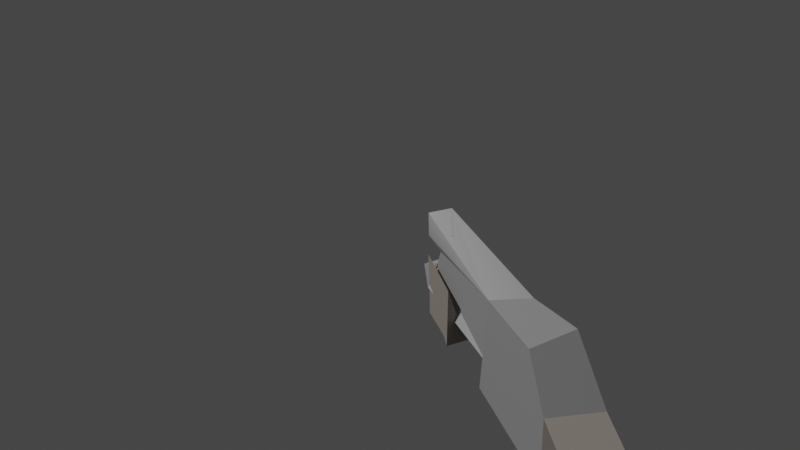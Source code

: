 # Source: shotgun.blend  (saved by Blender 3.4.6; exported with 4.5.12 LTS)
import bpy
from mathutils import Matrix  # noqa: F401  (used for matrix-valued properties, if any)

bpy.ops.wm.read_factory_settings(use_empty=True)
scene = bpy.context.scene
scene.name = 'Scene'

# ---- collections
col_collection = bpy.data.collections.new('Collection'); scene.collection.children.link(col_collection)

# ---- materials (node trees are filled in below, after node groups)
mat_gray6 = bpy.data.materials.new('Gray6')
mat_gray6.use_transparent_shadow = False
mat_gray6.diffuse_color = (0.3765, 0.3765, 0.3765, 1.0)
mat_gray6.roughness = 1.0
mat_warmgray8 = bpy.data.materials.new('WarmGray8')
mat_warmgray8.use_transparent_shadow = False
mat_warmgray8.diffuse_color = (0.3804, 0.3333, 0.298, 1.0)
mat_warmgray8.roughness = 1.0
mat_gray5 = bpy.data.materials.new('Gray5')
mat_gray5.use_transparent_shadow = False
mat_gray5.diffuse_color = (0.5294, 0.5294, 0.5294, 1.0)
mat_gray5.roughness = 1.0
mat_gray8 = bpy.data.materials.new('Gray8')
mat_gray8.use_transparent_shadow = False
mat_gray8.diffuse_color = (0.2667, 0.2667, 0.2667, 1.0)
mat_gray8.roughness = 1.0
mat_warmgray6 = bpy.data.materials.new('WarmGray6')
mat_warmgray6.use_transparent_shadow = False
mat_warmgray6.diffuse_color = (0.5137, 0.4431, 0.4, 1.0)
mat_warmgray6.roughness = 1.0

# ---- material node trees
mat_gray6.use_nodes = True; mat_gray6.node_tree.nodes.clear()
_N = mat_gray6.node_tree.nodes; _L = mat_gray6.node_tree.links
n0 = _N.new('ShaderNodeBsdfPrincipled'); n0.name = 'Principled BSDF'; n0.location = (0, 300)
n0.distribution = 'GGX'
n0.subsurface_method = 'RANDOM_WALK_SKIN'
n0.inputs[0].default_value = (0.3765, 0.3765, 0.3765, 1.0)
n0.inputs[2].default_value = 1.0
n0.inputs[3].default_value = 1.45
n0.inputs[13].default_value = 0.33
n0.inputs[27].default_value = (0.0, 0.0, 0.0, 1.0)
n0.inputs[28].default_value = 1.0
n1 = _N.new('ShaderNodeOutputMaterial'); n1.name = 'Material Output'; n1.location = (280, 300)
_L.new(n0.outputs[0], n1.inputs[0])
n1.is_active_output = True
mat_warmgray8.use_nodes = True; mat_warmgray8.node_tree.nodes.clear()
_N = mat_warmgray8.node_tree.nodes; _L = mat_warmgray8.node_tree.links
n0 = _N.new('ShaderNodeBsdfPrincipled'); n0.name = 'Principled BSDF'; n0.location = (0, 300)
n0.distribution = 'GGX'
n0.subsurface_method = 'RANDOM_WALK_SKIN'
n0.inputs[0].default_value = (0.3804, 0.3333, 0.298, 1.0)
n0.inputs[2].default_value = 1.0
n0.inputs[3].default_value = 1.45
n0.inputs[13].default_value = 0.33
n0.inputs[27].default_value = (0.0, 0.0, 0.0, 1.0)
n0.inputs[28].default_value = 1.0
n1 = _N.new('ShaderNodeOutputMaterial'); n1.name = 'Material Output'; n1.location = (280, 300)
_L.new(n0.outputs[0], n1.inputs[0])
n1.is_active_output = True
mat_gray5.use_nodes = True; mat_gray5.node_tree.nodes.clear()
_N = mat_gray5.node_tree.nodes; _L = mat_gray5.node_tree.links
n0 = _N.new('ShaderNodeBsdfPrincipled'); n0.name = 'Principled BSDF'; n0.location = (0, 300)
n0.distribution = 'GGX'
n0.subsurface_method = 'RANDOM_WALK_SKIN'
n0.inputs[0].default_value = (0.5294, 0.5294, 0.5294, 1.0)
n0.inputs[2].default_value = 1.0
n0.inputs[3].default_value = 1.45
n0.inputs[13].default_value = 0.33
n0.inputs[27].default_value = (0.0, 0.0, 0.0, 1.0)
n0.inputs[28].default_value = 1.0
n1 = _N.new('ShaderNodeOutputMaterial'); n1.name = 'Material Output'; n1.location = (280, 300)
_L.new(n0.outputs[0], n1.inputs[0])
n1.is_active_output = True
mat_gray8.use_nodes = True; mat_gray8.node_tree.nodes.clear()
_N = mat_gray8.node_tree.nodes; _L = mat_gray8.node_tree.links
n0 = _N.new('ShaderNodeBsdfPrincipled'); n0.name = 'Principled BSDF'; n0.location = (0, 300)
n0.distribution = 'GGX'
n0.subsurface_method = 'RANDOM_WALK_SKIN'
n0.inputs[0].default_value = (0.2667, 0.2667, 0.2667, 1.0)
n0.inputs[2].default_value = 1.0
n0.inputs[3].default_value = 1.45
n0.inputs[13].default_value = 0.33
n0.inputs[27].default_value = (0.0, 0.0, 0.0, 1.0)
n0.inputs[28].default_value = 1.0
n1 = _N.new('ShaderNodeOutputMaterial'); n1.name = 'Material Output'; n1.location = (280, 300)
_L.new(n0.outputs[0], n1.inputs[0])
n1.is_active_output = True
mat_warmgray6.use_nodes = True; mat_warmgray6.node_tree.nodes.clear()
_N = mat_warmgray6.node_tree.nodes; _L = mat_warmgray6.node_tree.links
n0 = _N.new('ShaderNodeBsdfPrincipled'); n0.name = 'Principled BSDF'; n0.location = (0, 300)
n0.distribution = 'GGX'
n0.subsurface_method = 'RANDOM_WALK_SKIN'
n0.inputs[0].default_value = (0.5137, 0.4431, 0.4, 1.0)
n0.inputs[2].default_value = 1.0
n0.inputs[3].default_value = 1.45
n0.inputs[13].default_value = 0.33
n0.inputs[27].default_value = (0.0, 0.0, 0.0, 1.0)
n0.inputs[28].default_value = 1.0
n1 = _N.new('ShaderNodeOutputMaterial'); n1.name = 'Material Output'; n1.location = (280, 300)
_L.new(n0.outputs[0], n1.inputs[0])
n1.is_active_output = True

# ---- world
world_world = bpy.data.worlds.new('World'); scene.world = world_world
world_world.use_nodes = True; world_world.node_tree.nodes.clear()
_N = world_world.node_tree.nodes; _L = world_world.node_tree.links
n0 = _N.new('ShaderNodeOutputWorld'); n0.name = 'World Output'; n0.location = (300, 300)
n1 = _N.new('ShaderNodeBackground'); n1.name = 'Background'; n1.location = (10, 300)
n1.inputs[0].default_value = (0.05088, 0.05088, 0.05088, 1.0)
_L.new(n1.outputs[0], n0.inputs[0])
n0.is_active_output = True
world_world.color = (0.05088, 0.05088, 0.05088)
world_world.use_sun_shadow = False
world_world.sun_shadow_jitter_overblur = 0.0

# ---- cameras
cam_camera = bpy.data.cameras.new('Camera')
cam_camera.clip_end = 100.0
cam_camera.ortho_scale = 7.314

# ---- lights
light_light = bpy.data.lights.new('Light', 'POINT')
light_light.transmission_factor = 0.0
light_light.energy = 1000.0
light_light.shadow_soft_size = 0.1
light_light.shadow_maximum_resolution = 0.006
light_light.use_absolute_resolution = True

# ---- meshes
me_shotgun = bpy.data.meshes.new('shotgun')
me_shotgun.from_pydata([(-0.01231, -0.01728, 0.008206), (-0.007498, -0.01728, 0.01416), (-0.01231, -0.01728, 0.08705), (0.01269, -0.01728, 0.008206), (-0.01231, 0.01156, 0.008206), (0.01269, 0.01156, 0.008206), (-0.01231, -0.007669, -0.04948), (0.0001942, -0.03651, -0.04948), (-0.01206, 0.03079, 0.04042), (-0.01154, 0.01108, 0.04474), (-0.01182, 0.01108, 0.0832), (-0.01044, 0.02418, 0.08671), (0.01023, 0.02489, 0.08705), (0.01269, 0.03079, 0.02744), (-0.009941, -0.005961, 0.08705), (0.001132, -0.01574, 0.08705), (0.01269, -0.01728, 0.08705), (0.01014, -0.004913, 0.08705), (0.007886, -0.01728, 0.04204), (-0.007498, -0.01728, 0.04493), (-0.007498, -0.01728, 0.01993), (-0.007498, -0.03074, 0.03916), (-0.007498, -0.03267, 0.01608), (-0.007498, -0.03651, 0.04493), (-0.007498, -0.01728, 0.03916), (0.007886, -0.03074, 0.01993), (0.007886, -0.01728, 0.01608), (0.007886, -0.03267, 0.04204), (0.007886, -0.03651, 0.01416), (0.01269, -0.007669, -0.04948), (-0.00525, 0.02664, 0.2024), (-0.006744, 0.01204, 0.2024), (-0.006605, 0.001533, 0.1832), (-0.006605, 0.003957, 0.1832), (-0.005713, 0.01073, 0.1832), (-0.007554, -0.01448, 0.1832), (0.01198, -0.009234, 0.1832), (0.006993, 0.001533, 0.1832), (0.005502, 0.01014, 0.1832), (0.006993, 0.003957, 0.1832), (0.006987, 0.01238, 0.2024), (0.007377, 0.02492, 0.2024), (0.004172, 0.01024, 0.164), (0.005023, 0.02564, 0.164), (-0.008178, 0.02183, 0.164), (-0.005583, 0.004741, 0.1832), (-0.002796, 0.005895, 0.1832), (0.0001942, 0.006289, 0.1832), (0.003185, 0.005895, 0.1832), (0.005971, 0.004741, 0.1832), (-0.008361, 0.004927, 0.1928), (0.003904, 0.003692, 0.1832), (-0.002349, 0.004228, 0.1832), (0.01166, 8.648e-05, 0.1928), (-0.0093, 0.0002718, 0.1832), (-0.001042, -0.01938, 0.1928), (0.01346, -0.01873, 0.1726), (-0.01307, -0.01873, 0.1726), (0.01404, 0.005311, 0.1726), (0.01404, 0.005311, 0.1592), (0.01404, 0.005311, 0.1457), (0.01462, -0.01969, 0.1351), (0.01462, 0.009157, 0.1351), (0.01208, 0.009157, 0.1832), (-0.01384, 0.00586, 0.1774), (-0.01423, 0.009157, 0.1351), (-0.01307, -0.01873, 0.1457), (-0.01365, 0.005311, 0.1457), (-0.0134, -0.01873, 0.1592), (-0.01365, 0.005311, 0.1592), (0.01102, -0.01111, 0.1832), (-0.004599, -0.01635, 0.1832), (-0.009895, -0.0007821, 0.1832), (-0.0053, 0.00608, 0.1351), (-0.009386, -0.01451, 0.1351), (-0.0007438, -0.01574, 0.1351), (0.01023, -0.002844, 0.1351), (0.01346, -0.01873, 0.1457), (0.01379, -0.01873, 0.1592)], [(68, 69), (66, 67), (58, 56), (60, 77), (59, 78)], [(0, 1, 2), (1, 0, 3), (0, 8, 4), (0, 9, 8), (0, 10, 9), (2, 10, 0), (10, 2, 11), (2, 14, 11), (14, 2, 15), (16, 15, 2), (15, 16, 17), (17, 16, 12), (16, 18, 3), (16, 19, 18), (2, 19, 16), (19, 2, 1), (19, 1, 20), (24, 26, 18), (26, 24, 20), (19, 20, 24), (1, 3, 26), (26, 3, 18), (0, 7, 3), (11, 30, 12), (15, 35, 14), (17, 36, 15), (42, 40, 41, 43), (40, 42, 31), (30, 43, 41), (31, 44, 30), (47, 50, 48), (46, 50, 47), (45, 50, 46), (48, 53, 49), (35, 50, 54), (36, 55, 35), (38, 40, 31), (73, 72, 74), (74, 72, 75), (75, 71, 76), (63, 62, 76), (6, 7, 0, 4), (8, 11, 12, 13), (16, 3, 5, 13, 12), (22, 20, 1), (21, 22, 23, 19, 24), (22, 21, 27, 25), (21, 24, 18, 27), (25, 26, 20, 22), (18, 19, 23, 27), (28, 26, 25), (28, 25, 27), (28, 27, 23, 22), (26, 28, 22, 1), (29, 5, 3, 7), (6, 4, 5, 29), (6, 29, 7), (8, 13, 5, 4), (12, 30, 41), (11, 31, 30), (11, 14, 32, 33, 34), (14, 54, 32), (14, 35, 54), (15, 36, 35), (17, 37, 36), (17, 12, 38, 39, 37), (12, 41, 40), (34, 38, 31), (31, 11, 34), (30, 44, 43), (44, 42, 43), (31, 42, 44), (48, 49, 39, 38, 34, 33, 45, 46, 47), (50, 45, 33), (33, 54, 50), (33, 45, 46, 47, 48, 49, 39, 37, 51, 52, 32), (11, 8, 9, 10), (53, 36, 39), (39, 49, 53), (37, 39, 36), (54, 33, 32), (55, 53, 50), (48, 50, 53), (35, 55, 50), (36, 53, 55), (12, 40, 38), (70, 71, 57, 56), (78, 77, 61, 62, 63, 70, 56), (57, 71, 64), (65, 64, 72, 73), (66, 68, 57, 64, 65, 74), (3, 0, 4, 5), (64, 71, 72), (74, 65, 73), (62, 61, 74, 75, 76), (74, 61, 77, 66), (75, 72, 71), (76, 71, 70), (76, 70, 63), (78, 68, 66, 77), (56, 57, 68, 78)])
me_shotgun.polygons.foreach_set('material_index', [0, 0, 0, 0, 0, 0, 0, 0, 0, 0, 0, 0, 0, 0, 0, 0, 0, 0, 0, 0, 0, 0, 1, 2, 2, 2, 2, 2, 2, 2, 0, 0, 0, 0, 0, 0, 2, 1, 1, 1, 1, 1, 0, 0, 2, 2, 2, 2, 2, 2, 2, 2, 2, 2, 1, 1, 1, 0, 2, 2, 0, 2, 2, 2, 2, 0, 2, 2, 2, 2, 3, 2, 0, 0, 0, 0, 3, 0, 0, 0, 0, 0, 0, 0, 0, 2, 1, 1, 1, 1, 1, 0, 1, 1, 1, 1, 1, 1, 1, 1, 1])
_uv = me_shotgun.uv_layers.new(name='UVMap')
_uv.uv.foreach_set('vector', [0.7462, 0.2444, 0.7324, 0.2274, 0.7462, 0.01913, 0.7324, 0.2274, 0.7462, 0.2444, 0.6747, 0.2444, 0.3396, 0.1882, 0.2171, 0.2994, 0.2581, 0.2003, 0.3396, 0.1882, 0.2746, 0.3034, 0.2171, 0.2994, 0.3396, 0.1882, 0.2904, 0.412, 0.2746, 0.3034, 0.372, 0.4109, 0.2904, 0.412, 0.3396, 0.1882, 0.2904, 0.412, 0.372, 0.4109, 0.255, 0.4276, 0.8545, 0.7479, 0.8478, 0.7155, 0.8492, 0.6294, 0.8478, 0.7155, 0.8545, 0.7479, 0.8161, 0.7435, 0.7831, 0.7479, 0.8161, 0.7435, 0.8545, 0.7479, 0.8161, 0.7435, 0.7831, 0.7479, 0.7904, 0.7126, 0.7904, 0.7126, 0.7831, 0.7479, 0.7901, 0.6273, 0.6747, 0.01919, 0.6885, 0.1477, 0.6747, 0.2444, 0.6747, 0.01919, 0.7324, 0.1395, 0.6885, 0.1477, 0.7462, 0.01913, 0.7324, 0.1395, 0.6747, 0.01919, 0.7324, 0.1395, 0.7462, 0.01913, 0.7324, 0.2274, 0.6245, 0.7579, 0.6245, 0.8458, 0.6245, 0.8293, 0.7324, 0.156, 0.6885, 0.2219, 0.6885, 0.1477, 0.6885, 0.2219, 0.7324, 0.156, 0.7324, 0.2109, 0.7844, 0.3778, 0.7844, 0.3778, 0.7844, 0.3778, 0.7324, 0.2274, 0.6747, 0.2444, 0.6885, 0.2219, 0.6885, 0.2219, 0.6747, 0.2444, 0.6885, 0.1477, 0.7462, 0.2444, 0.7115, 0.4114, 0.6747, 0.2444, 0.4139, 0.3504, 0.4252, 0.01966, 0.4731, 0.3488, 0.2728, 0.4682, 0.2171, 0.7385, 0.2417, 0.4659, 0.5512, 0.01941, 0.5386, 0.2943, 0.5206, 0.01913, 0.7009, 0.902, 0.7073, 0.7917, 0.7431, 0.7918, 0.7448, 0.902, 0.2335, 0.9174, 0.2382, 0.8074, 0.2728, 0.9162, 0.1428, 0.892, 0.1788, 0.784, 0.1788, 0.8939, 0.9078, 0.2022, 0.9078, 0.3157, 0.8674, 0.2125, 0.9498, 0.3784, 0.9775, 0.354, 0.9498, 0.3869, 0.9499, 0.3698, 0.9775, 0.354, 0.9498, 0.3784, 0.95, 0.3618, 0.9775, 0.354, 0.9499, 0.3698, 0.9498, 0.3869, 0.9775, 0.4109, 0.9498, 0.3948, 0.6923, 0.4827, 0.7448, 0.4497, 0.7345, 0.4785, 0.2728, 0.7454, 0.2322, 0.7673, 0.2171, 0.7385, 0.818, 0.9069, 0.8223, 0.9621, 0.7831, 0.9621, 0.311, 0.5926, 0.3674, 0.4659, 0.3674, 0.6088, 0.8995, 0.5847, 0.9237, 0.4503, 0.9237, 0.5891, 0.8655, 0.1555, 0.8719, 0.01913, 0.9011, 0.1555, 0.311, 0.7845, 0.3121, 0.6477, 0.3459, 0.6471, 0.2887, 0.02933, 0.372, 0.01913, 0.3396, 0.1882, 0.2581, 0.2003, 0.4112, 0.4832, 0.4139, 0.3504, 0.4731, 0.3488, 0.4824, 0.5195, 0.1788, 0.03574, 0.1477, 0.259, 0.06599, 0.2476, 0.01913, 0.1855, 0.05926, 0.01913, 0.9618, 0.6273, 0.9729, 0.6713, 0.9564, 0.6713, 0.06211, 0.8857, 0.07627, 0.8211, 0.07627, 0.9042, 0.02181, 0.897, 0.02398, 0.8807, 0.6144, 0.9601, 0.6147, 0.8943, 0.6585, 0.886, 0.6585, 0.9493, 0.8983, 0.9296, 0.9368, 0.9296, 0.9368, 0.9738, 0.8928, 0.9738, 0.1463, 0.9325, 0.1848, 0.9322, 0.1849, 0.9763, 0.1409, 0.9763, 0.9115, 0.409, 0.8674, 0.409, 0.8674, 0.354, 0.9115, 0.365, 0.3688, 0.901, 0.3135, 0.901, 0.3507, 0.8862, 0.3688, 0.901, 0.3507, 0.8862, 0.3499, 0.8228, 0.937, 0.8035, 0.937, 0.8836, 0.8928, 0.8914, 0.8932, 0.8094, 0.4103, 0.9519, 0.4104, 0.8969, 0.4543, 0.9079, 0.4544, 0.9519, 0.09766, 0.4186, 0.06599, 0.2476, 0.1477, 0.259, 0.1788, 0.4302, 0.4109, 0.7379, 0.4103, 0.5741, 0.4818, 0.5733, 0.4824, 0.737, 0.5206, 0.7863, 0.5862, 0.7579, 0.5862, 0.8477, 0.4112, 0.4832, 0.4824, 0.5195, 0.4818, 0.5733, 0.4103, 0.5741, 0.4731, 0.3488, 0.4252, 0.01966, 0.4612, 0.01913, 0.6068, 0.7188, 0.5653, 0.3887, 0.6068, 0.3875, 0.6068, 0.7188, 0.5206, 0.7196, 0.5363, 0.4442, 0.5433, 0.444, 0.5625, 0.4435, 0.1784, 0.4685, 0.1788, 0.743, 0.171, 0.743, 0.7448, 0.7535, 0.6923, 0.4827, 0.7345, 0.4785, 0.2728, 0.4682, 0.2728, 0.7454, 0.2171, 0.7385, 0.5512, 0.01941, 0.5696, 0.2942, 0.5386, 0.2943, 0.5512, 0.01941, 0.6364, 0.01947, 0.5943, 0.2942, 0.5766, 0.2942, 0.5696, 0.2942, 0.6364, 0.01947, 0.6364, 0.3493, 0.6006, 0.3492, 0.7859, 0.907, 0.818, 0.9069, 0.7831, 0.9621, 0.5653, 0.3887, 0.6068, 0.7188, 0.5625, 0.4435, 0.1428, 0.892, 0.1409, 0.7812, 0.1788, 0.784, 0.3135, 0.9809, 0.3383, 0.9392, 0.3528, 0.9809, 0.2728, 0.9162, 0.2382, 0.8074, 0.2728, 0.8056, 0.9702, 0.7375, 0.9735, 0.7455, 0.9758, 0.7484, 0.9581, 0.7442, 0.9564, 0.7121, 0.9758, 0.7095, 0.9735, 0.7125, 0.9702, 0.7204, 0.9691, 0.729, 0.9775, 0.354, 0.95, 0.3618, 0.95, 0.3588, 0.7446, 0.477, 0.7345, 0.4785, 0.7448, 0.4497, 0.956, 0.08303, 0.9528, 0.08128, 0.9465, 0.07536, 0.942, 0.06801, 0.9396, 0.05974, 0.9393, 0.05113, 0.9402, 0.04755, 0.9465, 0.04472, 0.9445, 0.0553, 0.9504, 0.07224, 0.9624, 0.08021, 0.255, 0.4276, 0.2171, 0.2994, 0.2746, 0.3034, 0.2904, 0.412, 0.9738, 0.2606, 0.9465, 0.2874, 0.9461, 0.2495, 0.9498, 0.3977, 0.9498, 0.3948, 0.9775, 0.4109, 0.9465, 0.04472, 0.9402, 0.04755, 0.9688, 0.01913, 0.9688, 0.08577, 0.956, 0.08303, 0.9624, 0.08021, 0.5761, 0.886, 0.5761, 0.9525, 0.5206, 0.9328, 0.9498, 0.3869, 0.9775, 0.354, 0.9775, 0.4109, 0.6923, 0.4827, 0.6747, 0.4558, 0.7448, 0.4497, 0.9465, 0.2874, 0.9738, 0.2606, 0.9738, 0.3157, 0.6364, 0.01947, 0.6006, 0.3492, 0.5943, 0.2942, 0.8556, 0.5883, 0.8107, 0.5891, 0.7854, 0.5593, 0.8612, 0.557, 0.02186, 0.5372, 0.02191, 0.4987, 0.01913, 0.4685, 0.1016, 0.4686, 0.1016, 0.6059, 0.04369, 0.6059, 0.02185, 0.5757, 0.1016, 0.7512, 0.09586, 0.7829, 0.03127, 0.765, 0.8928, 0.7653, 0.8947, 0.6441, 0.9056, 0.6273, 0.9181, 0.7653, 0.1016, 0.6744, 0.1016, 0.7127, 0.1016, 0.7512, 0.03127, 0.765, 0.02181, 0.6442, 0.09003, 0.6449, 0.4103, 0.7761, 0.4818, 0.7761, 0.4818, 0.8586, 0.4103, 0.8586, 0.03127, 0.765, 0.09586, 0.7829, 0.05074, 0.7821, 0.9693, 0.1422, 0.9693, 0.2113, 0.9461, 0.1975, 0.8517, 0.7862, 0.8517, 0.8687, 0.7831, 0.8539, 0.8078, 0.8574, 0.8391, 0.8205, 0.7929, 0.4524, 0.8612, 0.4497, 0.8589, 0.4801, 0.7831, 0.4825, 0.8292, 0.3396, 0.7844, 0.2029, 0.8292, 0.2022, 0.8273, 0.01913, 0.8273, 0.164, 0.7844, 0.1503, 0.3459, 0.6471, 0.3688, 0.7845, 0.311, 0.7845, 0.861, 0.5185, 0.7833, 0.5209, 0.7831, 0.4825, 0.8589, 0.4801, 0.8612, 0.557, 0.7854, 0.5593, 0.7833, 0.5209, 0.861, 0.5185])
me_shotgun.materials.append(mat_gray6)
me_shotgun.materials.append(mat_warmgray8)
me_shotgun.materials.append(mat_gray5)
me_shotgun.materials.append(mat_gray8)
me_shotgun.materials.append(mat_warmgray6)
me_shotgun.update()
me_shotgun.normals_split_custom_set([tuple(v) for v in zip(*[iter([0.0, -1.0, 0.0, 0.0, -1.0, 0.0, 0.0, -1.0, 0.0, 0.0, -1.0, 0.0, 0.0, -1.0, 0.0, 0.0, -1.0, 0.0, -1.0, 0.0, 0.007462, -1.0, 0.0, 0.007462, -1.0, 0.0, 0.007462, -0.9992, -0.01896, 0.03575, -0.9992, -0.01896, 0.03575, -0.9992, -0.01896, 0.03575, -0.9993, 0.03675, -0.007495, -0.9993, 0.03675, -0.007495, -0.9993, 0.03675, -0.007495, -0.9999, 0.01695, 0.0, -0.9999, 0.01695, 0.0, -0.9999, 0.01695, 0.0, -0.9756, 0.04564, 0.2146, -0.9756, 0.04564, 0.2146, -0.9756, 0.04564, 0.2146, -0.0499, 0.01042, 0.9987, -0.0499, 0.01042, 0.9987, -0.0499, 0.01042, 0.9987, -1.96e-07, -5.556e-07, 1.0, -1.96e-07, -5.556e-07, 1.0, -1.96e-07, -5.556e-07, 1.0, 0.0, -4.824e-06, 1.0, 0.0, -4.824e-06, 1.0, 0.0, -4.824e-06, 1.0, 1.674e-06, -4.825e-07, 1.0, 1.674e-06, -4.825e-07, 1.0, 1.674e-06, -4.825e-07, 1.0, 0.0, -9.026e-09, 1.0, 0.0, -9.026e-09, 1.0, 0.0, -9.026e-09, 1.0, 0.0, -1.0, 0.0, 0.0, -1.0, 0.0, 0.0, -1.0, 0.0, 0.0, -1.0, 0.0, 0.0, -1.0, 0.0, 0.0, -1.0, 0.0, 0.0, -1.0, -5.528e-08, 0.0, -1.0, -5.528e-08, 0.0, -1.0, -5.528e-08, 0.0, -1.0, 0.0, 0.0, -1.0, 0.0, 0.0, -1.0, 0.0, -9.593e-05, 4.371e-08, 1.0, 9.593e-05, 4.371e-08, -1.0, 8.742e-08, 4.371e-08, -1.0, 0.0, -1.0, 0.0, 0.0, -1.0, 0.0, 0.0, -1.0, 0.0, 0.0, -1.0, 0.0, 0.0, -1.0, 0.0, 0.0, -1.0, 0.0, 0.0, 0.0, 0.0, 0.0, 0.0, 0.0, 0.0, 0.0, 0.0, 0.0, -1.0, 1.116e-07, 0.0, -1.0, 1.116e-07, 0.0, -1.0, 1.116e-07, 0.0, -1.0, 0.0, 0.0, -1.0, 0.0, 0.0, -1.0, 0.0, 0.0, -0.9487, 0.3162, 0.0, -0.9487, 0.3162, 0.0, -0.9487, 0.3162, -0.1642, 0.9863, -0.01628, 0.07405, 0.9958, 0.05383, 0.09608, 0.9953, -0.007284, -0.5579, -0.8288, -0.04288, -0.7411, -0.6711, 0.01857, -0.7533, -0.6562, -0.04281, 0.845, -0.5332, -0.04114, 0.6949, -0.7184, 0.03036, 0.6786, -0.7338, -0.03236, -0.9824, 0.175, 0.06568, -0.9826, 0.1736, 0.06549, -0.994, -0.08721, 0.06571, -0.9942, -0.08585, 0.06551, -0.155, 0.9865, -0.05317, -0.015, 0.9969, 0.07682, 0.106, 0.9929, -0.05318, -0.004421, -0.9999, -0.01014, -0.1674, -0.979, 0.1159, -0.2631, -0.9647, -0.01014, 0.9976, 0.02914, -0.06234, 0.9891, -0.1329, 0.06409, 0.9711, -0.2306, -0.06234, 0.01153, 0.9818, 0.1898, 0.153, 0.9168, 0.369, 0.2322, 0.9205, 0.3143, -0.2509, 0.9678, -0.02109, -0.08078, 0.9861, 0.1452, -0.01491, 0.9962, 0.08537, -0.4942, 0.8567, -0.1479, -0.3116, 0.95, -0.02083, -0.265, 0.9607, -0.08254, 0.261, 0.9243, 0.2784, 0.4913, 0.8491, 0.1942, 0.4852, 0.8591, 0.1627, -0.9485, -0.2096, 0.2375, -0.991, 0.01298, 0.1335, -0.9934, 0.008402, 0.114, 0.3277, -0.8089, -0.4881, 0.1114, -0.859, -0.4997, 0.09751, -0.8477, -0.5214, -0.05929, -0.9982, 0.01332, 0.1547, -0.9823, 0.1058, -0.09692, -0.9932, 0.06513, 0.945, -0.3206, 0.06527, 0.9827, -0.1741, -0.06339, 0.9958, -0.06445, 0.06528, 0.2631, 0.9266, -0.2685, 0.1352, 0.9091, -0.394, 0.004671, 0.9633, -0.2685, -0.6694, 0.741, -0.05231, -0.7436, 0.6433, -0.1824, -0.8386, 0.5422, -0.05232, -0.938, 0.343, -0.04958, -0.938, 0.343, -0.04958, -0.938, 0.343, -0.04958, -0.9767, -0.2116, -0.03527, -0.9767, -0.2116, -0.03527, -0.9767, -0.2116, -0.03527, -0.9767, -0.2116, -0.03527, 0.0171, 0.9929, 0.1174, 0.0171, 0.9929, 0.1174, 0.0171, 0.9929, 0.1174, 0.0171, 0.9929, 0.1174, 0.9996, 0.02137, 0.01723, 0.9996, 0.02137, 0.01723, 0.9996, 0.02137, 0.01723, 0.9996, 0.02137, 0.01723, 0.9996, 0.02137, 0.01723, -1.0, 0.0, 0.0, -1.0, 0.0, 0.0, -1.0, 0.0, 0.0, -1.0, 0.0, 0.0, -1.0, 0.0, 0.0, -1.0, 0.0, 0.0, -1.0, 0.0, 0.0, -1.0, 0.0, 0.0, 0.0, 1.0, -1.222e-09, 0.0, 1.0, -1.222e-09, 0.0, 1.0, -1.222e-09, 0.0, 1.0, -1.222e-09, 0.1843, 0.0, -0.9829, 0.1843, 0.0, -0.9829, 0.1843, 0.0, -0.9829, 0.1843, 0.0, -0.9829, 0.0, 8.199e-09, 1.0, 0.0, 8.199e-09, 1.0, 0.0, 8.199e-09, 1.0, 0.0, 8.199e-09, 1.0, 0.1843, 0.0, 0.9829, 0.1843, 0.0, 0.9829, 0.1843, 0.0, 0.9829, 0.1843, 0.0, 0.9829, 1.0, -7.288e-08, 5.381e-08, 1.0, -7.288e-08, 5.381e-08, 1.0, -7.288e-08, 5.381e-08, 1.0, 2.099e-07, -3.875e-08, 1.0, 2.099e-07, -3.875e-08, 1.0, 2.099e-07, -3.875e-08, 1.667e-08, -1.0, 0.0, 1.667e-08, -1.0, 0.0, 1.667e-08, -1.0, 0.0, 1.667e-08, -1.0, 0.0, 5.466e-08, 6.832e-09, -1.0, 5.466e-08, 6.832e-09, -1.0, 5.466e-08, 6.832e-09, -1.0, 5.466e-08, 6.832e-09, -1.0, 0.9767, -0.2116, -0.03527, 0.9767, -0.2116, -0.03527, 0.9767, -0.2116, -0.03527, 0.9767, -0.2116, -0.03527, 0.0, 0.9487, -0.3162, 0.0, 0.9487, -0.3162, 0.0, 0.9487, -0.3162, 0.0, 0.9487, -0.3162, 0.0, 0.0, -1.0, 0.0, 0.0, -1.0, 0.0, 0.0, -1.0, -0.1542, 0.7917, -0.5912, -0.1542, 0.7917, -0.5912, -0.1542, 0.7917, -0.5912, -0.1542, 0.7917, -0.5912, 0.02858, 0.9969, -0.07291, 0.004902, 1.0, -0.008596, 0.2631, 0.9648, 0.005204, -0.9995, -0.007331, -0.02965, -0.999, -0.0287, 0.0333, -0.9722, 0.2307, 0.03982, -0.9991, 0.01035, 0.04157, -0.9991, 0.01035, 0.04157, -0.9991, 0.01035, 0.04157, -0.9991, 0.01035, 0.04157, -0.9991, 0.01035, 0.04157, -0.5231, 0.8444, -0.1155, -0.5379, 0.8414, -0.05242, -0.4233, 0.9043, -0.0558, -0.9725, -0.2262, -0.05553, -0.9693, -0.2459, 0.006233, -0.9999, 0.01304, 0.008588, 0.3631, -0.9311, -0.03571, 0.3827, -0.9235, 0.0248, 0.1311, -0.991, 0.02846, 0.9073, 0.4206, 0.001501, 0.9073, 0.4206, 0.001501, 0.9544, 0.2986, -0.002768, 0.9985, 0.03631, 0.0415, 0.9985, 0.03631, 0.0415, 0.9985, 0.03631, 0.0415, 0.9985, 0.03631, 0.0415, 0.9985, 0.03631, 0.0415, 0.9958, 0.08437, -0.03651, 0.9947, 0.09958, 0.02454, 0.9868, -0.161, 0.01506, -0.1825, -0.9814, 0.05924, 0.06907, -0.9913, 0.1124, 0.02695, -0.9854, 0.168, -0.9383, -0.3419, 0.05233, -0.9408, -0.332, -0.06901, -0.8303, -0.5569, -0.02181, 0.3074, -0.9512, -0.02828, 0.3992, -0.9116, 0.09781, 0.1483, -0.9841, 0.09781, 0.0, 0.0, 1.0, 0.0, 0.0, 1.0, 0.0, 0.0, 1.0, 0.6651, 0.7461, 0.03034, 0.5746, 0.8033, 0.1568, 0.765, 0.6247, 0.1568, 9.843e-07, 0.0, 1.0, 9.843e-07, 0.0, 1.0, 9.843e-07, 0.0, 1.0, 9.843e-07, 0.0, 1.0, 9.843e-07, 0.0, 1.0, 9.843e-07, 0.0, 1.0, 9.843e-07, 0.0, 1.0, 9.843e-07, 0.0, 1.0, 9.843e-07, 0.0, 1.0, -0.5225, 0.8462, -0.1045, -0.4924, 0.8539, -0.1683, -0.5979, 0.7792, -0.1878, -0.7904, 0.5781, -0.2027, -0.8636, 0.476, -0.1661, -0.853, 0.5101, -0.1101, 1.948e-06, 0.0, -1.0, 1.948e-06, 0.0, -1.0, 1.948e-06, 0.0, -1.0, 1.948e-06, 0.0, -1.0, 1.948e-06, 0.0, -1.0, 1.948e-06, 0.0, -1.0, 1.948e-06, 0.0, -1.0, 1.948e-06, 0.0, -1.0, 1.948e-06, 0.0, -1.0, 1.948e-06, 0.0, -1.0, 1.948e-06, 0.0, -1.0, -0.9995, 0.02651, 0.01783, -0.9995, 0.02651, 0.01783, -0.9995, 0.02651, 0.01783, -0.9995, 0.02651, 0.01783, 0.9432, 0.264, -0.2016, 0.9431, 0.2331, -0.2371, 0.893, 0.3379, -0.2972, 0.6086, 0.7931, 0.02402, 0.5087, 0.8573, 0.07877, 0.5589, 0.8168, 0.1427, 0.0, 0.0, -1.0, 0.0, 0.0, -1.0, 0.0, 0.0, -1.0, 8.91e-06, 0.0, -1.0, 8.91e-06, 0.0, -1.0, 8.91e-06, 0.0, -1.0, 2.064e-06, 0.0, 1.0, 2.064e-06, 0.0, 1.0, 2.064e-06, 0.0, 1.0, 0.1391, 0.9547, 0.2632, 0.1151, 0.9504, 0.2889, 0.3344, 0.8955, 0.2937, -0.845, -0.3714, 0.3847, -0.8335, -0.3782, 0.4028, -0.9135, -0.1708, 0.3693, 0.814, -0.4032, 0.4181, 0.8116, -0.3862, 0.4384, 0.6995, -0.5815, 0.4153, 0.9477, -0.3112, -0.0709, 0.946, -0.3205, 0.04796, 0.8422, -0.5388, -0.02175, 0.1131, -0.9105, 0.3977, 0.1131, -0.9105, 0.3977, 0.1131, -0.9105, 0.3977, 0.1131, -0.9105, 0.3977, 0.9981, 0.002473, 0.06182, 0.9981, 0.002473, 0.06182, 0.9981, 0.002473, 0.06182, 0.9981, 0.002473, 0.06182, 0.9981, 0.002473, 0.06182, 0.9981, 0.002473, 0.06182, 0.9981, 0.002473, 0.06182, -0.7552, -0.1485, 0.6385, -0.7552, -0.1485, 0.6385, -0.7552, -0.1485, 0.6385, 0.564, 0.8173, 0.1181, 0.564, 0.8173, 0.1181, 0.564, 0.8173, 0.1181, 0.564, 0.8173, 0.1181, -0.9974, -0.05227, -0.04887, -0.9974, -0.05227, -0.04887, -0.9974, -0.05227, -0.04887, -0.9974, -0.05227, -0.04887, -0.9974, -0.05227, -0.04887, -0.9974, -0.05227, -0.04887, 0.0, 0.0, -1.0, 0.0, 0.0, -1.0, 0.0, 0.0, -1.0, 0.0, 0.0, -1.0, -0.9123, -0.3104, 0.267, -0.9123, -0.3104, 0.267, -0.9123, -0.3104, 0.267, -2.963e-07, 0.0, -1.0, -2.963e-07, 0.0, -1.0, -2.963e-07, 0.0, -1.0, 0.0, 0.0, -1.0, 0.0, 0.0, -1.0, 0.0, 0.0, -1.0, 0.0, 0.0, -1.0, 0.0, 0.0, -1.0, -0.1003, -0.9797, -0.1735, -0.1003, -0.9797, -0.1735, -0.1003, -0.9797, -0.1735, -0.1003, -0.9797, -0.1735, 0.9252, 0.3167, 0.2091, 0.9777, 0.1948, 0.07907, 0.8936, 0.4419, 0.07907, -0.3087, 0.9049, 0.2932, -0.1871, 0.9685, 0.1646, -0.4346, 0.8855, 0.1646, -0.9983, 0.052, 0.02536, -0.9983, 0.052, 0.02536, -0.9983, 0.052, 0.02536, 0.0, -1.0, 1.61e-07, 0.0, -1.0, 1.61e-07, 0.0, -1.0, 1.61e-07, 0.0, -1.0, 1.61e-07, 7.675e-14, -1.0, -1.61e-07, 7.675e-14, -1.0, -1.61e-07, 7.675e-14, -1.0, -1.61e-07, 7.675e-14, -1.0, -1.61e-07])] * 3)])

# ---- objects
ob_light = bpy.data.objects.new('Light', light_light)
ob_camera = bpy.data.objects.new('Camera', cam_camera)
ob_shotgun = bpy.data.objects.new('shotgun', me_shotgun)

# ---- transforms, parenting, visibility, modifiers, constraints
ob_light.location = (4.076, 1.347, 5.904)
ob_light.rotation_euler = (0.6503, 0.05522, 1.866)
ob_light.lock_rotations_4d = False
ob_light.empty_display_type = 'ARROWS'
ob_light.color = (0.0, 0.0, 0.0, 0.0)
ob_light.lineart.crease_threshold = 0.0
ob_camera.location = (0.1857, 2.342, 0.3831)
ob_camera.rotation_euler = (1.389, -0.0005793, 3.138)
ob_camera.lock_rotations_4d = False
ob_camera.empty_display_type = 'ARROWS'
ob_camera.color = (0.0, 0.0, 0.0, 0.0)
ob_camera.display_type = 'WIRE'
ob_camera.lineart.crease_threshold = 0.0
ob_shotgun.location = (-0.03804, 1.079, -0.1285)
ob_shotgun.rotation_euler = (1.406, 0.02806, 0.2199)
ob_shotgun.scale = (3.26, 3.26, 3.26)

# ---- collection membership
col_collection.objects.link(ob_light)
col_collection.objects.link(ob_camera)
col_collection.objects.link(ob_shotgun)

# ---- scene / render settings (as saved in the file)
scene.camera = ob_camera
scene.frame_start = 1; scene.frame_end = 250; scene.frame_set(1)
scene.render.engine = 'BLENDER_EEVEE_NEXT'
scene.cycles.sampling_pattern = 'TABULATED_SOBOL'
scene.cycles.use_light_tree = False
scene.view_settings.view_transform = 'Filmic'
bpy.context.view_layer.update()

